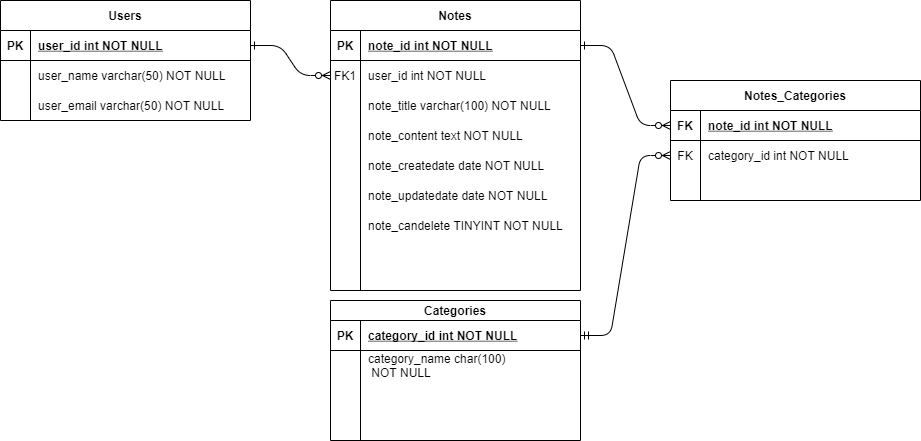

The diagram above was exported from draw.io. Its source (the exported page's mxGraphModel, read from the mxfile embedded in the PNG):
<mxGraphModel dx="1067" dy="483" grid="1" gridSize="10" guides="1" tooltips="1" connect="1" arrows="1" fold="1" page="1" pageScale="1" pageWidth="850" pageHeight="1100" math="0" shadow="0" extFonts="Permanent Marker^https://fonts.googleapis.com/css?family=Permanent+Marker">
  <root>
    <mxCell id="0" />
    <mxCell id="1" parent="0" />
    <mxCell id="C-vyLk0tnHw3VtMMgP7b-1" value="" style="edgeStyle=entityRelationEdgeStyle;endArrow=ERzeroToMany;startArrow=ERone;endFill=1;startFill=0;" parent="1" source="C-vyLk0tnHw3VtMMgP7b-24" target="C-vyLk0tnHw3VtMMgP7b-6" edge="1">
      <mxGeometry width="100" height="100" relative="1" as="geometry">
        <mxPoint x="340" y="720" as="sourcePoint" />
        <mxPoint x="440" y="620" as="targetPoint" />
      </mxGeometry>
    </mxCell>
    <mxCell id="C-vyLk0tnHw3VtMMgP7b-12" value="" style="edgeStyle=entityRelationEdgeStyle;endArrow=ERzeroToMany;startArrow=ERone;endFill=1;startFill=0;entryX=0;entryY=0.5;entryDx=0;entryDy=0;" parent="1" source="C-vyLk0tnHw3VtMMgP7b-3" target="d431fBFyb7wTESXJLuuq-26" edge="1">
      <mxGeometry width="100" height="100" relative="1" as="geometry">
        <mxPoint x="400" y="180" as="sourcePoint" />
        <mxPoint x="760" y="185" as="targetPoint" />
      </mxGeometry>
    </mxCell>
    <mxCell id="C-vyLk0tnHw3VtMMgP7b-2" value="Notes" style="shape=table;startSize=30;container=1;collapsible=1;childLayout=tableLayout;fixedRows=1;rowLines=0;fontStyle=1;align=center;resizeLast=1;" parent="1" vertex="1">
      <mxGeometry x="450" y="120" width="250" height="290" as="geometry" />
    </mxCell>
    <mxCell id="C-vyLk0tnHw3VtMMgP7b-3" value="" style="shape=partialRectangle;collapsible=0;dropTarget=0;pointerEvents=0;fillColor=none;points=[[0,0.5],[1,0.5]];portConstraint=eastwest;top=0;left=0;right=0;bottom=1;" parent="C-vyLk0tnHw3VtMMgP7b-2" vertex="1">
      <mxGeometry y="30" width="250" height="30" as="geometry" />
    </mxCell>
    <mxCell id="C-vyLk0tnHw3VtMMgP7b-4" value="PK" style="shape=partialRectangle;overflow=hidden;connectable=0;fillColor=none;top=0;left=0;bottom=0;right=0;fontStyle=1;" parent="C-vyLk0tnHw3VtMMgP7b-3" vertex="1">
      <mxGeometry width="30" height="30" as="geometry" />
    </mxCell>
    <mxCell id="C-vyLk0tnHw3VtMMgP7b-5" value="note_id int NOT NULL " style="shape=partialRectangle;overflow=hidden;connectable=0;fillColor=none;top=0;left=0;bottom=0;right=0;align=left;spacingLeft=6;fontStyle=5;" parent="C-vyLk0tnHw3VtMMgP7b-3" vertex="1">
      <mxGeometry x="30" width="220" height="30" as="geometry" />
    </mxCell>
    <mxCell id="C-vyLk0tnHw3VtMMgP7b-6" value="" style="shape=partialRectangle;collapsible=0;dropTarget=0;pointerEvents=0;fillColor=none;points=[[0,0.5],[1,0.5]];portConstraint=eastwest;top=0;left=0;right=0;bottom=0;" parent="C-vyLk0tnHw3VtMMgP7b-2" vertex="1">
      <mxGeometry y="60" width="250" height="30" as="geometry" />
    </mxCell>
    <mxCell id="C-vyLk0tnHw3VtMMgP7b-7" value="FK1" style="shape=partialRectangle;overflow=hidden;connectable=0;fillColor=none;top=0;left=0;bottom=0;right=0;" parent="C-vyLk0tnHw3VtMMgP7b-6" vertex="1">
      <mxGeometry width="30" height="30" as="geometry" />
    </mxCell>
    <mxCell id="C-vyLk0tnHw3VtMMgP7b-8" value="user_id int NOT NULL" style="shape=partialRectangle;overflow=hidden;connectable=0;fillColor=none;top=0;left=0;bottom=0;right=0;align=left;spacingLeft=6;" parent="C-vyLk0tnHw3VtMMgP7b-6" vertex="1">
      <mxGeometry x="30" width="220" height="30" as="geometry" />
    </mxCell>
    <mxCell id="C-vyLk0tnHw3VtMMgP7b-9" value="" style="shape=partialRectangle;collapsible=0;dropTarget=0;pointerEvents=0;fillColor=none;points=[[0,0.5],[1,0.5]];portConstraint=eastwest;top=0;left=0;right=0;bottom=0;" parent="C-vyLk0tnHw3VtMMgP7b-2" vertex="1">
      <mxGeometry y="90" width="250" height="30" as="geometry" />
    </mxCell>
    <mxCell id="C-vyLk0tnHw3VtMMgP7b-10" value="" style="shape=partialRectangle;overflow=hidden;connectable=0;fillColor=none;top=0;left=0;bottom=0;right=0;" parent="C-vyLk0tnHw3VtMMgP7b-9" vertex="1">
      <mxGeometry width="30" height="30" as="geometry" />
    </mxCell>
    <mxCell id="C-vyLk0tnHw3VtMMgP7b-11" value="note_title varchar(100) NOT NULL" style="shape=partialRectangle;overflow=hidden;connectable=0;fillColor=none;top=0;left=0;bottom=0;right=0;align=left;spacingLeft=6;" parent="C-vyLk0tnHw3VtMMgP7b-9" vertex="1">
      <mxGeometry x="30" width="220" height="30" as="geometry" />
    </mxCell>
    <mxCell id="d431fBFyb7wTESXJLuuq-4" value="" style="shape=partialRectangle;collapsible=0;dropTarget=0;pointerEvents=0;fillColor=none;points=[[0,0.5],[1,0.5]];portConstraint=eastwest;top=0;left=0;right=0;bottom=0;" parent="C-vyLk0tnHw3VtMMgP7b-2" vertex="1">
      <mxGeometry y="120" width="250" height="30" as="geometry" />
    </mxCell>
    <mxCell id="d431fBFyb7wTESXJLuuq-5" value="" style="shape=partialRectangle;overflow=hidden;connectable=0;fillColor=none;top=0;left=0;bottom=0;right=0;" parent="d431fBFyb7wTESXJLuuq-4" vertex="1">
      <mxGeometry width="30" height="30" as="geometry" />
    </mxCell>
    <mxCell id="d431fBFyb7wTESXJLuuq-6" value="note_content text NOT NULL" style="shape=partialRectangle;overflow=hidden;connectable=0;fillColor=none;top=0;left=0;bottom=0;right=0;align=left;spacingLeft=6;" parent="d431fBFyb7wTESXJLuuq-4" vertex="1">
      <mxGeometry x="30" width="220" height="30" as="geometry" />
    </mxCell>
    <mxCell id="d431fBFyb7wTESXJLuuq-7" value="" style="shape=partialRectangle;collapsible=0;dropTarget=0;pointerEvents=0;fillColor=none;points=[[0,0.5],[1,0.5]];portConstraint=eastwest;top=0;left=0;right=0;bottom=0;" parent="C-vyLk0tnHw3VtMMgP7b-2" vertex="1">
      <mxGeometry y="150" width="250" height="30" as="geometry" />
    </mxCell>
    <mxCell id="d431fBFyb7wTESXJLuuq-8" value="" style="shape=partialRectangle;overflow=hidden;connectable=0;fillColor=none;top=0;left=0;bottom=0;right=0;" parent="d431fBFyb7wTESXJLuuq-7" vertex="1">
      <mxGeometry width="30" height="30" as="geometry" />
    </mxCell>
    <mxCell id="d431fBFyb7wTESXJLuuq-9" value="note_createdate date NOT NULL" style="shape=partialRectangle;overflow=hidden;connectable=0;fillColor=none;top=0;left=0;bottom=0;right=0;align=left;spacingLeft=6;" parent="d431fBFyb7wTESXJLuuq-7" vertex="1">
      <mxGeometry x="30" width="220" height="30" as="geometry" />
    </mxCell>
    <mxCell id="d431fBFyb7wTESXJLuuq-10" value="" style="shape=partialRectangle;collapsible=0;dropTarget=0;pointerEvents=0;fillColor=none;points=[[0,0.5],[1,0.5]];portConstraint=eastwest;top=0;left=0;right=0;bottom=0;" parent="C-vyLk0tnHw3VtMMgP7b-2" vertex="1">
      <mxGeometry y="180" width="250" height="30" as="geometry" />
    </mxCell>
    <mxCell id="d431fBFyb7wTESXJLuuq-11" value="" style="shape=partialRectangle;overflow=hidden;connectable=0;fillColor=none;top=0;left=0;bottom=0;right=0;" parent="d431fBFyb7wTESXJLuuq-10" vertex="1">
      <mxGeometry width="30" height="30" as="geometry" />
    </mxCell>
    <mxCell id="d431fBFyb7wTESXJLuuq-12" value="note_updatedate date NOT NULL" style="shape=partialRectangle;overflow=hidden;connectable=0;fillColor=none;top=0;left=0;bottom=0;right=0;align=left;spacingLeft=6;" parent="d431fBFyb7wTESXJLuuq-10" vertex="1">
      <mxGeometry x="30" width="220" height="30" as="geometry" />
    </mxCell>
    <mxCell id="C-vyLk0tnHw3VtMMgP7b-13" value="Categories" style="shape=table;startSize=20;container=1;collapsible=1;childLayout=tableLayout;fixedRows=1;rowLines=0;fontStyle=1;align=center;resizeLast=1;" parent="1" vertex="1">
      <mxGeometry x="450" y="420" width="250" height="140" as="geometry" />
    </mxCell>
    <mxCell id="C-vyLk0tnHw3VtMMgP7b-14" value="" style="shape=partialRectangle;collapsible=0;dropTarget=0;pointerEvents=0;fillColor=none;points=[[0,0.5],[1,0.5]];portConstraint=eastwest;top=0;left=0;right=0;bottom=1;" parent="C-vyLk0tnHw3VtMMgP7b-13" vertex="1">
      <mxGeometry y="20" width="250" height="30" as="geometry" />
    </mxCell>
    <mxCell id="C-vyLk0tnHw3VtMMgP7b-15" value="PK" style="shape=partialRectangle;overflow=hidden;connectable=0;fillColor=none;top=0;left=0;bottom=0;right=0;fontStyle=1;" parent="C-vyLk0tnHw3VtMMgP7b-14" vertex="1">
      <mxGeometry width="30" height="30" as="geometry" />
    </mxCell>
    <mxCell id="C-vyLk0tnHw3VtMMgP7b-16" value="category_id int NOT NULL " style="shape=partialRectangle;overflow=hidden;connectable=0;fillColor=none;top=0;left=0;bottom=0;right=0;align=left;spacingLeft=6;fontStyle=5;" parent="C-vyLk0tnHw3VtMMgP7b-14" vertex="1">
      <mxGeometry x="30" width="220" height="30" as="geometry" />
    </mxCell>
    <mxCell id="C-vyLk0tnHw3VtMMgP7b-20" value="" style="shape=partialRectangle;collapsible=0;dropTarget=0;pointerEvents=0;fillColor=none;points=[[0,0.5],[1,0.5]];portConstraint=eastwest;top=0;left=0;right=0;bottom=0;" parent="C-vyLk0tnHw3VtMMgP7b-13" vertex="1">
      <mxGeometry y="50" width="250" height="30" as="geometry" />
    </mxCell>
    <mxCell id="C-vyLk0tnHw3VtMMgP7b-21" value="" style="shape=partialRectangle;overflow=hidden;connectable=0;fillColor=none;top=0;left=0;bottom=0;right=0;" parent="C-vyLk0tnHw3VtMMgP7b-20" vertex="1">
      <mxGeometry width="30" height="30" as="geometry" />
    </mxCell>
    <mxCell id="C-vyLk0tnHw3VtMMgP7b-22" value="category_name char(100)&#10; NOT NULL" style="shape=partialRectangle;overflow=hidden;connectable=0;fillColor=none;top=0;left=0;bottom=0;right=0;align=left;spacingLeft=6;" parent="C-vyLk0tnHw3VtMMgP7b-20" vertex="1">
      <mxGeometry x="30" width="220" height="30" as="geometry" />
    </mxCell>
    <mxCell id="C-vyLk0tnHw3VtMMgP7b-17" value="" style="shape=partialRectangle;collapsible=0;dropTarget=0;pointerEvents=0;fillColor=none;points=[[0,0.5],[1,0.5]];portConstraint=eastwest;top=0;left=0;right=0;bottom=0;" parent="C-vyLk0tnHw3VtMMgP7b-13" vertex="1">
      <mxGeometry y="80" width="250" height="30" as="geometry" />
    </mxCell>
    <mxCell id="C-vyLk0tnHw3VtMMgP7b-18" value="" style="shape=partialRectangle;overflow=hidden;connectable=0;fillColor=none;top=0;left=0;bottom=0;right=0;" parent="C-vyLk0tnHw3VtMMgP7b-17" vertex="1">
      <mxGeometry width="30" height="30" as="geometry" />
    </mxCell>
    <mxCell id="C-vyLk0tnHw3VtMMgP7b-19" value="" style="shape=partialRectangle;overflow=hidden;connectable=0;fillColor=none;top=0;left=0;bottom=0;right=0;align=left;spacingLeft=6;" parent="C-vyLk0tnHw3VtMMgP7b-17" vertex="1">
      <mxGeometry x="30" width="220" height="30" as="geometry" />
    </mxCell>
    <mxCell id="d431fBFyb7wTESXJLuuq-14" value="" style="shape=partialRectangle;collapsible=0;dropTarget=0;pointerEvents=0;fillColor=none;points=[[0,0.5],[1,0.5]];portConstraint=eastwest;top=0;left=0;right=0;bottom=0;" parent="C-vyLk0tnHw3VtMMgP7b-13" vertex="1">
      <mxGeometry y="110" width="250" height="30" as="geometry" />
    </mxCell>
    <mxCell id="d431fBFyb7wTESXJLuuq-15" value="" style="shape=partialRectangle;overflow=hidden;connectable=0;fillColor=none;top=0;left=0;bottom=0;right=0;" parent="d431fBFyb7wTESXJLuuq-14" vertex="1">
      <mxGeometry width="30" height="30" as="geometry" />
    </mxCell>
    <mxCell id="d431fBFyb7wTESXJLuuq-16" value="" style="shape=partialRectangle;overflow=hidden;connectable=0;fillColor=none;top=0;left=0;bottom=0;right=0;align=left;spacingLeft=6;" parent="d431fBFyb7wTESXJLuuq-14" vertex="1">
      <mxGeometry x="30" width="220" height="30" as="geometry" />
    </mxCell>
    <mxCell id="C-vyLk0tnHw3VtMMgP7b-23" value="Users" style="shape=table;startSize=30;container=1;collapsible=1;childLayout=tableLayout;fixedRows=1;rowLines=0;fontStyle=1;align=center;resizeLast=1;" parent="1" vertex="1">
      <mxGeometry x="120" y="120" width="250" height="120" as="geometry" />
    </mxCell>
    <mxCell id="C-vyLk0tnHw3VtMMgP7b-24" value="" style="shape=partialRectangle;collapsible=0;dropTarget=0;pointerEvents=0;fillColor=none;points=[[0,0.5],[1,0.5]];portConstraint=eastwest;top=0;left=0;right=0;bottom=1;" parent="C-vyLk0tnHw3VtMMgP7b-23" vertex="1">
      <mxGeometry y="30" width="250" height="30" as="geometry" />
    </mxCell>
    <mxCell id="C-vyLk0tnHw3VtMMgP7b-25" value="PK" style="shape=partialRectangle;overflow=hidden;connectable=0;fillColor=none;top=0;left=0;bottom=0;right=0;fontStyle=1;" parent="C-vyLk0tnHw3VtMMgP7b-24" vertex="1">
      <mxGeometry width="30" height="30" as="geometry" />
    </mxCell>
    <mxCell id="C-vyLk0tnHw3VtMMgP7b-26" value="user_id int NOT NULL " style="shape=partialRectangle;overflow=hidden;connectable=0;fillColor=none;top=0;left=0;bottom=0;right=0;align=left;spacingLeft=6;fontStyle=5;" parent="C-vyLk0tnHw3VtMMgP7b-24" vertex="1">
      <mxGeometry x="30" width="220" height="30" as="geometry" />
    </mxCell>
    <mxCell id="C-vyLk0tnHw3VtMMgP7b-27" value="" style="shape=partialRectangle;collapsible=0;dropTarget=0;pointerEvents=0;fillColor=none;points=[[0,0.5],[1,0.5]];portConstraint=eastwest;top=0;left=0;right=0;bottom=0;" parent="C-vyLk0tnHw3VtMMgP7b-23" vertex="1">
      <mxGeometry y="60" width="250" height="30" as="geometry" />
    </mxCell>
    <mxCell id="C-vyLk0tnHw3VtMMgP7b-28" value="" style="shape=partialRectangle;overflow=hidden;connectable=0;fillColor=none;top=0;left=0;bottom=0;right=0;" parent="C-vyLk0tnHw3VtMMgP7b-27" vertex="1">
      <mxGeometry width="30" height="30" as="geometry" />
    </mxCell>
    <mxCell id="C-vyLk0tnHw3VtMMgP7b-29" value="user_name varchar(50) NOT NULL" style="shape=partialRectangle;overflow=hidden;connectable=0;fillColor=none;top=0;left=0;bottom=0;right=0;align=left;spacingLeft=6;" parent="C-vyLk0tnHw3VtMMgP7b-27" vertex="1">
      <mxGeometry x="30" width="220" height="30" as="geometry" />
    </mxCell>
    <mxCell id="d431fBFyb7wTESXJLuuq-1" value="" style="shape=partialRectangle;collapsible=0;dropTarget=0;pointerEvents=0;fillColor=none;points=[[0,0.5],[1,0.5]];portConstraint=eastwest;top=0;left=0;right=0;bottom=0;" parent="1" vertex="1">
      <mxGeometry x="120" y="210" width="250" height="30" as="geometry" />
    </mxCell>
    <mxCell id="d431fBFyb7wTESXJLuuq-2" value="" style="shape=partialRectangle;overflow=hidden;connectable=0;fillColor=none;top=0;left=0;bottom=0;right=0;" parent="d431fBFyb7wTESXJLuuq-1" vertex="1">
      <mxGeometry width="30" height="30" as="geometry" />
    </mxCell>
    <mxCell id="d431fBFyb7wTESXJLuuq-3" value="user_email varchar(50) NOT NULL" style="shape=partialRectangle;overflow=hidden;connectable=0;fillColor=none;top=0;left=0;bottom=0;right=0;align=left;spacingLeft=6;" parent="d431fBFyb7wTESXJLuuq-1" vertex="1">
      <mxGeometry x="30" width="220" height="30" as="geometry" />
    </mxCell>
    <mxCell id="d431fBFyb7wTESXJLuuq-13" value="note_candelete TINYINT NOT NULL" style="shape=partialRectangle;overflow=hidden;connectable=0;fillColor=none;top=0;left=0;bottom=0;right=0;align=left;spacingLeft=6;" parent="1" vertex="1">
      <mxGeometry x="480" y="330" width="220" height="30" as="geometry" />
    </mxCell>
    <mxCell id="d431fBFyb7wTESXJLuuq-25" value="Notes_Categories" style="shape=table;startSize=30;container=1;collapsible=1;childLayout=tableLayout;fixedRows=1;rowLines=0;fontStyle=1;align=center;resizeLast=1;" parent="1" vertex="1">
      <mxGeometry x="790" y="200" width="250" height="120" as="geometry" />
    </mxCell>
    <mxCell id="d431fBFyb7wTESXJLuuq-26" value="" style="shape=partialRectangle;collapsible=0;dropTarget=0;pointerEvents=0;fillColor=none;points=[[0,0.5],[1,0.5]];portConstraint=eastwest;top=0;left=0;right=0;bottom=1;" parent="d431fBFyb7wTESXJLuuq-25" vertex="1">
      <mxGeometry y="30" width="250" height="30" as="geometry" />
    </mxCell>
    <mxCell id="d431fBFyb7wTESXJLuuq-27" value="FK" style="shape=partialRectangle;overflow=hidden;connectable=0;fillColor=none;top=0;left=0;bottom=0;right=0;fontStyle=1;" parent="d431fBFyb7wTESXJLuuq-26" vertex="1">
      <mxGeometry width="30" height="30" as="geometry" />
    </mxCell>
    <mxCell id="d431fBFyb7wTESXJLuuq-28" value="note_id int NOT NULL " style="shape=partialRectangle;overflow=hidden;connectable=0;fillColor=none;top=0;left=0;bottom=0;right=0;align=left;spacingLeft=6;fontStyle=5;" parent="d431fBFyb7wTESXJLuuq-26" vertex="1">
      <mxGeometry x="30" width="220" height="30" as="geometry" />
    </mxCell>
    <mxCell id="d431fBFyb7wTESXJLuuq-29" value="" style="shape=partialRectangle;collapsible=0;dropTarget=0;pointerEvents=0;fillColor=none;points=[[0,0.5],[1,0.5]];portConstraint=eastwest;top=0;left=0;right=0;bottom=0;" parent="d431fBFyb7wTESXJLuuq-25" vertex="1">
      <mxGeometry y="60" width="250" height="30" as="geometry" />
    </mxCell>
    <mxCell id="d431fBFyb7wTESXJLuuq-30" value="FK" style="shape=partialRectangle;overflow=hidden;connectable=0;fillColor=none;top=0;left=0;bottom=0;right=0;" parent="d431fBFyb7wTESXJLuuq-29" vertex="1">
      <mxGeometry width="30" height="30" as="geometry" />
    </mxCell>
    <mxCell id="d431fBFyb7wTESXJLuuq-31" value="category_id int NOT NULL" style="shape=partialRectangle;overflow=hidden;connectable=0;fillColor=none;top=0;left=0;bottom=0;right=0;align=left;spacingLeft=6;" parent="d431fBFyb7wTESXJLuuq-29" vertex="1">
      <mxGeometry x="30" width="220" height="30" as="geometry" />
    </mxCell>
    <mxCell id="d431fBFyb7wTESXJLuuq-36" value="" style="edgeStyle=entityRelationEdgeStyle;fontSize=12;html=1;endArrow=ERzeroToMany;startArrow=ERmandOne;entryX=0;entryY=0.5;entryDx=0;entryDy=0;exitX=1;exitY=0.5;exitDx=0;exitDy=0;" parent="1" source="C-vyLk0tnHw3VtMMgP7b-14" target="d431fBFyb7wTESXJLuuq-29" edge="1">
      <mxGeometry width="100" height="100" relative="1" as="geometry">
        <mxPoint x="1000" y="335" as="sourcePoint" />
        <mxPoint x="750" y="190" as="targetPoint" />
      </mxGeometry>
    </mxCell>
  </root>
</mxGraphModel>